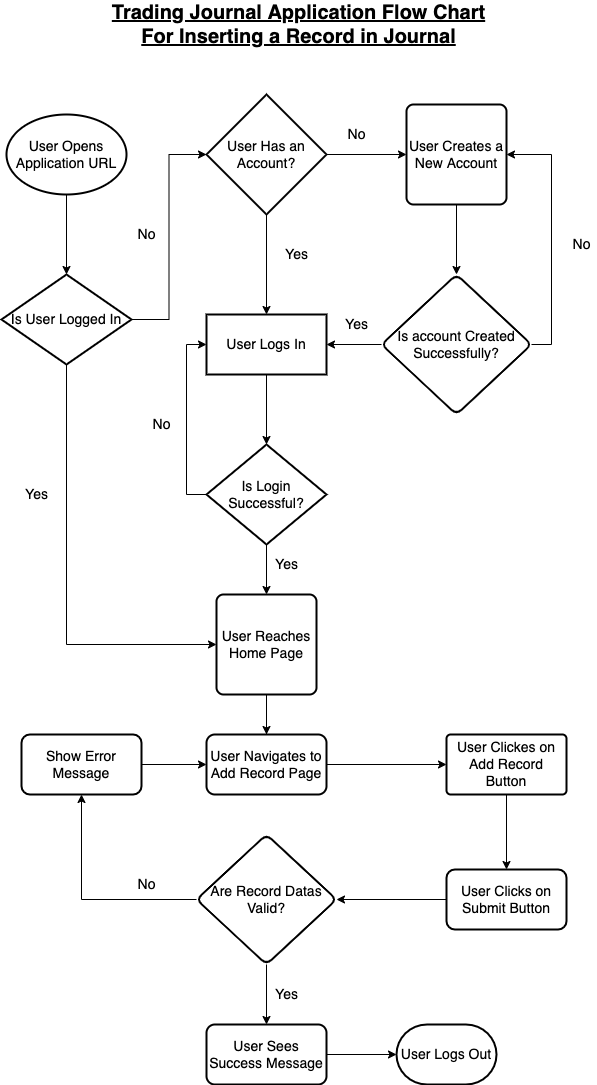

The diagram above was exported from draw.io. Its source (the exported page's mxGraphModel, read from the mxfile embedded in the PNG):
<mxGraphModel dx="946" dy="557" grid="1" gridSize="10" guides="1" tooltips="1" connect="1" arrows="1" fold="1" page="1" pageScale="1" pageWidth="850" pageHeight="1100" math="0" shadow="0">
  <root>
    <mxCell id="0" />
    <mxCell id="1" parent="0" />
    <mxCell id="PAvsDI1g2yQ3QQAe2Jss-25" value="" style="edgeStyle=orthogonalEdgeStyle;rounded=0;orthogonalLoop=1;jettySize=auto;html=1;fontSize=14;" edge="1" parent="1" source="PAvsDI1g2yQ3QQAe2Jss-1" target="PAvsDI1g2yQ3QQAe2Jss-24">
      <mxGeometry relative="1" as="geometry" />
    </mxCell>
    <mxCell id="PAvsDI1g2yQ3QQAe2Jss-1" value="&lt;font style=&quot;font-size: 14px;&quot;&gt;User Opens Application URL&lt;/font&gt;" style="strokeWidth=2;html=1;shape=mxgraph.flowchart.start_1;whiteSpace=wrap;" vertex="1" parent="1">
      <mxGeometry x="133" y="120" width="120" height="80" as="geometry" />
    </mxCell>
    <mxCell id="PAvsDI1g2yQ3QQAe2Jss-2" value="&lt;font style=&quot;font-size: 20px;&quot;&gt;&lt;u&gt;&lt;b&gt;Trading Journal Application Flow Chart&lt;br&gt;For Inserting a Record in Journal&lt;br&gt;&lt;/b&gt;&lt;/u&gt;&lt;/font&gt;" style="text;html=1;align=center;verticalAlign=middle;resizable=0;points=[];autosize=1;strokeColor=none;fillColor=none;" vertex="1" parent="1">
      <mxGeometry x="230" y="10" width="390" height="40" as="geometry" />
    </mxCell>
    <mxCell id="PAvsDI1g2yQ3QQAe2Jss-6" value="" style="edgeStyle=orthogonalEdgeStyle;rounded=0;orthogonalLoop=1;jettySize=auto;html=1;fontSize=14;" edge="1" parent="1" source="PAvsDI1g2yQ3QQAe2Jss-3" target="PAvsDI1g2yQ3QQAe2Jss-5">
      <mxGeometry relative="1" as="geometry" />
    </mxCell>
    <mxCell id="PAvsDI1g2yQ3QQAe2Jss-13" value="" style="edgeStyle=orthogonalEdgeStyle;rounded=0;orthogonalLoop=1;jettySize=auto;html=1;fontSize=14;" edge="1" parent="1" source="PAvsDI1g2yQ3QQAe2Jss-3" target="PAvsDI1g2yQ3QQAe2Jss-12">
      <mxGeometry relative="1" as="geometry" />
    </mxCell>
    <mxCell id="PAvsDI1g2yQ3QQAe2Jss-3" value="User Has an Account?" style="strokeWidth=2;html=1;shape=mxgraph.flowchart.decision;whiteSpace=wrap;fontSize=14;" vertex="1" parent="1">
      <mxGeometry x="333" y="100" width="120" height="120" as="geometry" />
    </mxCell>
    <mxCell id="PAvsDI1g2yQ3QQAe2Jss-8" value="" style="edgeStyle=orthogonalEdgeStyle;rounded=0;orthogonalLoop=1;jettySize=auto;html=1;fontSize=14;" edge="1" parent="1" source="PAvsDI1g2yQ3QQAe2Jss-5" target="PAvsDI1g2yQ3QQAe2Jss-7">
      <mxGeometry relative="1" as="geometry" />
    </mxCell>
    <mxCell id="PAvsDI1g2yQ3QQAe2Jss-5" value="User Creates a New Account" style="rounded=1;whiteSpace=wrap;html=1;absoluteArcSize=1;arcSize=14;strokeWidth=2;fontSize=14;" vertex="1" parent="1">
      <mxGeometry x="533" y="110" width="100" height="100" as="geometry" />
    </mxCell>
    <mxCell id="PAvsDI1g2yQ3QQAe2Jss-10" style="edgeStyle=orthogonalEdgeStyle;rounded=0;orthogonalLoop=1;jettySize=auto;html=1;exitX=1;exitY=0.5;exitDx=0;exitDy=0;entryX=1;entryY=0.5;entryDx=0;entryDy=0;fontSize=14;" edge="1" parent="1" source="PAvsDI1g2yQ3QQAe2Jss-7" target="PAvsDI1g2yQ3QQAe2Jss-5">
      <mxGeometry relative="1" as="geometry" />
    </mxCell>
    <mxCell id="PAvsDI1g2yQ3QQAe2Jss-14" value="" style="edgeStyle=orthogonalEdgeStyle;rounded=0;orthogonalLoop=1;jettySize=auto;html=1;fontSize=14;" edge="1" parent="1" source="PAvsDI1g2yQ3QQAe2Jss-7" target="PAvsDI1g2yQ3QQAe2Jss-12">
      <mxGeometry relative="1" as="geometry" />
    </mxCell>
    <mxCell id="PAvsDI1g2yQ3QQAe2Jss-7" value="Is account Created Successfully?" style="rhombus;whiteSpace=wrap;html=1;fontSize=14;rounded=1;arcSize=14;strokeWidth=2;" vertex="1" parent="1">
      <mxGeometry x="508" y="280" width="150" height="140" as="geometry" />
    </mxCell>
    <mxCell id="PAvsDI1g2yQ3QQAe2Jss-9" value="No" style="text;html=1;align=center;verticalAlign=middle;resizable=0;points=[];autosize=1;strokeColor=none;fillColor=none;fontSize=14;" vertex="1" parent="1">
      <mxGeometry x="468" y="130" width="30" height="20" as="geometry" />
    </mxCell>
    <mxCell id="PAvsDI1g2yQ3QQAe2Jss-11" value="No" style="text;html=1;align=center;verticalAlign=middle;resizable=0;points=[];autosize=1;strokeColor=none;fillColor=none;fontSize=14;" vertex="1" parent="1">
      <mxGeometry x="693" y="240" width="30" height="20" as="geometry" />
    </mxCell>
    <mxCell id="PAvsDI1g2yQ3QQAe2Jss-18" value="" style="edgeStyle=orthogonalEdgeStyle;rounded=0;orthogonalLoop=1;jettySize=auto;html=1;fontSize=14;" edge="1" parent="1" source="PAvsDI1g2yQ3QQAe2Jss-12" target="PAvsDI1g2yQ3QQAe2Jss-17">
      <mxGeometry relative="1" as="geometry" />
    </mxCell>
    <mxCell id="PAvsDI1g2yQ3QQAe2Jss-12" value="User Logs In" style="whiteSpace=wrap;html=1;fontSize=14;strokeWidth=2;" vertex="1" parent="1">
      <mxGeometry x="333" y="320" width="120" height="60" as="geometry" />
    </mxCell>
    <mxCell id="PAvsDI1g2yQ3QQAe2Jss-15" value="Yes" style="text;html=1;align=center;verticalAlign=middle;resizable=0;points=[];autosize=1;strokeColor=none;fillColor=none;fontSize=14;" vertex="1" parent="1">
      <mxGeometry x="463" y="320" width="40" height="20" as="geometry" />
    </mxCell>
    <mxCell id="PAvsDI1g2yQ3QQAe2Jss-16" value="Yes" style="text;html=1;align=center;verticalAlign=middle;resizable=0;points=[];autosize=1;strokeColor=none;fillColor=none;fontSize=14;" vertex="1" parent="1">
      <mxGeometry x="403" y="250" width="40" height="20" as="geometry" />
    </mxCell>
    <mxCell id="PAvsDI1g2yQ3QQAe2Jss-19" style="edgeStyle=orthogonalEdgeStyle;rounded=0;orthogonalLoop=1;jettySize=auto;html=1;exitX=0;exitY=0.5;exitDx=0;exitDy=0;entryX=0;entryY=0.5;entryDx=0;entryDy=0;fontSize=14;" edge="1" parent="1" source="PAvsDI1g2yQ3QQAe2Jss-17" target="PAvsDI1g2yQ3QQAe2Jss-12">
      <mxGeometry relative="1" as="geometry" />
    </mxCell>
    <mxCell id="PAvsDI1g2yQ3QQAe2Jss-23" value="" style="edgeStyle=orthogonalEdgeStyle;rounded=0;orthogonalLoop=1;jettySize=auto;html=1;fontSize=14;" edge="1" parent="1" source="PAvsDI1g2yQ3QQAe2Jss-17" target="PAvsDI1g2yQ3QQAe2Jss-22">
      <mxGeometry relative="1" as="geometry" />
    </mxCell>
    <mxCell id="PAvsDI1g2yQ3QQAe2Jss-17" value="Is Login Successful?" style="rhombus;whiteSpace=wrap;html=1;fontSize=14;strokeWidth=2;" vertex="1" parent="1">
      <mxGeometry x="333" y="450" width="120" height="100" as="geometry" />
    </mxCell>
    <mxCell id="PAvsDI1g2yQ3QQAe2Jss-20" value="No" style="text;html=1;align=center;verticalAlign=middle;resizable=0;points=[];autosize=1;strokeColor=none;fillColor=none;fontSize=14;" vertex="1" parent="1">
      <mxGeometry x="273" y="420" width="30" height="20" as="geometry" />
    </mxCell>
    <mxCell id="PAvsDI1g2yQ3QQAe2Jss-52" value="" style="edgeStyle=orthogonalEdgeStyle;rounded=0;orthogonalLoop=1;jettySize=auto;html=1;fontSize=14;" edge="1" parent="1" source="PAvsDI1g2yQ3QQAe2Jss-22" target="PAvsDI1g2yQ3QQAe2Jss-51">
      <mxGeometry relative="1" as="geometry" />
    </mxCell>
    <mxCell id="PAvsDI1g2yQ3QQAe2Jss-22" value="User Reaches Home Page" style="rounded=1;whiteSpace=wrap;html=1;absoluteArcSize=1;arcSize=14;strokeWidth=2;fontSize=14;" vertex="1" parent="1">
      <mxGeometry x="343" y="600" width="100" height="100" as="geometry" />
    </mxCell>
    <mxCell id="PAvsDI1g2yQ3QQAe2Jss-26" style="edgeStyle=orthogonalEdgeStyle;rounded=0;orthogonalLoop=1;jettySize=auto;html=1;exitX=1;exitY=0.5;exitDx=0;exitDy=0;entryX=0;entryY=0.5;entryDx=0;entryDy=0;entryPerimeter=0;fontSize=14;" edge="1" parent="1" source="PAvsDI1g2yQ3QQAe2Jss-24" target="PAvsDI1g2yQ3QQAe2Jss-3">
      <mxGeometry relative="1" as="geometry" />
    </mxCell>
    <mxCell id="PAvsDI1g2yQ3QQAe2Jss-28" style="edgeStyle=orthogonalEdgeStyle;rounded=0;orthogonalLoop=1;jettySize=auto;html=1;exitX=0.5;exitY=1;exitDx=0;exitDy=0;entryX=0;entryY=0.5;entryDx=0;entryDy=0;fontSize=14;" edge="1" parent="1" source="PAvsDI1g2yQ3QQAe2Jss-24" target="PAvsDI1g2yQ3QQAe2Jss-22">
      <mxGeometry relative="1" as="geometry" />
    </mxCell>
    <mxCell id="PAvsDI1g2yQ3QQAe2Jss-24" value="&lt;font style=&quot;font-size: 14px;&quot;&gt;&lt;font style=&quot;font-size: 14px;&quot;&gt;Is&lt;/font&gt;&lt;font style=&quot;font-size: 14px;&quot;&gt;&amp;nbsp;&lt;/font&gt;User Logged In&lt;/font&gt;" style="rhombus;whiteSpace=wrap;html=1;strokeWidth=2;" vertex="1" parent="1">
      <mxGeometry x="128" y="280" width="130" height="90" as="geometry" />
    </mxCell>
    <mxCell id="PAvsDI1g2yQ3QQAe2Jss-27" value="No" style="text;html=1;align=center;verticalAlign=middle;resizable=0;points=[];autosize=1;strokeColor=none;fillColor=none;fontSize=14;" vertex="1" parent="1">
      <mxGeometry x="258" y="230" width="30" height="20" as="geometry" />
    </mxCell>
    <mxCell id="PAvsDI1g2yQ3QQAe2Jss-29" value="Yes" style="text;html=1;align=center;verticalAlign=middle;resizable=0;points=[];autosize=1;strokeColor=none;fillColor=none;fontSize=14;" vertex="1" parent="1">
      <mxGeometry x="143" y="490" width="40" height="20" as="geometry" />
    </mxCell>
    <mxCell id="PAvsDI1g2yQ3QQAe2Jss-56" value="" style="edgeStyle=orthogonalEdgeStyle;rounded=0;orthogonalLoop=1;jettySize=auto;html=1;fontSize=14;" edge="1" parent="1" source="PAvsDI1g2yQ3QQAe2Jss-35" target="PAvsDI1g2yQ3QQAe2Jss-43">
      <mxGeometry relative="1" as="geometry" />
    </mxCell>
    <mxCell id="PAvsDI1g2yQ3QQAe2Jss-35" value="User Clickes on Add Record Button" style="whiteSpace=wrap;html=1;fontSize=14;rounded=1;arcSize=7;strokeWidth=2;" vertex="1" parent="1">
      <mxGeometry x="573" y="740" width="120" height="60" as="geometry" />
    </mxCell>
    <mxCell id="PAvsDI1g2yQ3QQAe2Jss-62" value="" style="edgeStyle=orthogonalEdgeStyle;rounded=0;orthogonalLoop=1;jettySize=auto;html=1;fontSize=14;" edge="1" parent="1" source="PAvsDI1g2yQ3QQAe2Jss-47" target="PAvsDI1g2yQ3QQAe2Jss-57">
      <mxGeometry relative="1" as="geometry" />
    </mxCell>
    <mxCell id="PAvsDI1g2yQ3QQAe2Jss-66" value="" style="edgeStyle=orthogonalEdgeStyle;rounded=0;orthogonalLoop=1;jettySize=auto;html=1;fontSize=14;" edge="1" parent="1" source="PAvsDI1g2yQ3QQAe2Jss-47" target="PAvsDI1g2yQ3QQAe2Jss-65">
      <mxGeometry relative="1" as="geometry" />
    </mxCell>
    <mxCell id="PAvsDI1g2yQ3QQAe2Jss-47" value="Are Record Datas Valid?" style="rhombus;whiteSpace=wrap;html=1;fontSize=14;rounded=1;arcSize=14;strokeWidth=2;" vertex="1" parent="1">
      <mxGeometry x="323" y="840" width="140" height="130" as="geometry" />
    </mxCell>
    <mxCell id="PAvsDI1g2yQ3QQAe2Jss-53" value="" style="edgeStyle=orthogonalEdgeStyle;rounded=0;orthogonalLoop=1;jettySize=auto;html=1;fontSize=14;endArrow=none;" edge="1" parent="1" source="PAvsDI1g2yQ3QQAe2Jss-22" target="PAvsDI1g2yQ3QQAe2Jss-51">
      <mxGeometry relative="1" as="geometry">
        <mxPoint x="443" y="650" as="sourcePoint" />
        <mxPoint x="543" y="650" as="targetPoint" />
      </mxGeometry>
    </mxCell>
    <mxCell id="PAvsDI1g2yQ3QQAe2Jss-55" style="edgeStyle=orthogonalEdgeStyle;rounded=0;orthogonalLoop=1;jettySize=auto;html=1;exitX=1;exitY=0.5;exitDx=0;exitDy=0;entryX=0;entryY=0.5;entryDx=0;entryDy=0;fontSize=14;" edge="1" parent="1" source="PAvsDI1g2yQ3QQAe2Jss-51" target="PAvsDI1g2yQ3QQAe2Jss-35">
      <mxGeometry relative="1" as="geometry" />
    </mxCell>
    <mxCell id="PAvsDI1g2yQ3QQAe2Jss-51" value="User Navigates to Add Record Page" style="whiteSpace=wrap;html=1;fontSize=14;rounded=1;arcSize=14;strokeWidth=2;" vertex="1" parent="1">
      <mxGeometry x="333" y="740" width="120" height="60" as="geometry" />
    </mxCell>
    <mxCell id="PAvsDI1g2yQ3QQAe2Jss-64" value="" style="edgeStyle=orthogonalEdgeStyle;rounded=0;orthogonalLoop=1;jettySize=auto;html=1;fontSize=14;" edge="1" parent="1" source="PAvsDI1g2yQ3QQAe2Jss-57" target="PAvsDI1g2yQ3QQAe2Jss-51">
      <mxGeometry relative="1" as="geometry" />
    </mxCell>
    <mxCell id="PAvsDI1g2yQ3QQAe2Jss-57" value="Show Error Message" style="whiteSpace=wrap;html=1;fontSize=14;rounded=1;arcSize=14;strokeWidth=2;" vertex="1" parent="1">
      <mxGeometry x="148" y="740" width="120" height="60" as="geometry" />
    </mxCell>
    <mxCell id="PAvsDI1g2yQ3QQAe2Jss-61" value="" style="edgeStyle=orthogonalEdgeStyle;rounded=0;orthogonalLoop=1;jettySize=auto;html=1;fontSize=14;" edge="1" parent="1" source="PAvsDI1g2yQ3QQAe2Jss-43" target="PAvsDI1g2yQ3QQAe2Jss-47">
      <mxGeometry relative="1" as="geometry" />
    </mxCell>
    <mxCell id="PAvsDI1g2yQ3QQAe2Jss-43" value="User Clicks on Submit Button" style="whiteSpace=wrap;html=1;fontSize=14;rounded=1;arcSize=14;strokeWidth=2;" vertex="1" parent="1">
      <mxGeometry x="573" y="875" width="120" height="60" as="geometry" />
    </mxCell>
    <mxCell id="PAvsDI1g2yQ3QQAe2Jss-63" value="No" style="text;html=1;align=center;verticalAlign=middle;resizable=0;points=[];autosize=1;strokeColor=none;fillColor=none;fontSize=14;" vertex="1" parent="1">
      <mxGeometry x="258" y="880" width="30" height="20" as="geometry" />
    </mxCell>
    <mxCell id="PAvsDI1g2yQ3QQAe2Jss-69" value="" style="edgeStyle=orthogonalEdgeStyle;rounded=0;orthogonalLoop=1;jettySize=auto;html=1;fontSize=14;" edge="1" parent="1" source="PAvsDI1g2yQ3QQAe2Jss-65" target="PAvsDI1g2yQ3QQAe2Jss-68">
      <mxGeometry relative="1" as="geometry" />
    </mxCell>
    <mxCell id="PAvsDI1g2yQ3QQAe2Jss-65" value="User Sees Success Message" style="whiteSpace=wrap;html=1;fontSize=14;rounded=1;arcSize=14;strokeWidth=2;" vertex="1" parent="1">
      <mxGeometry x="333" y="1030" width="120" height="60" as="geometry" />
    </mxCell>
    <mxCell id="PAvsDI1g2yQ3QQAe2Jss-67" value="Yes" style="text;html=1;align=center;verticalAlign=middle;resizable=0;points=[];autosize=1;strokeColor=none;fillColor=none;fontSize=14;" vertex="1" parent="1">
      <mxGeometry x="393" y="990" width="40" height="20" as="geometry" />
    </mxCell>
    <mxCell id="PAvsDI1g2yQ3QQAe2Jss-68" value="User Logs Out" style="strokeWidth=2;html=1;shape=mxgraph.flowchart.terminator;whiteSpace=wrap;fontSize=14;" vertex="1" parent="1">
      <mxGeometry x="523" y="1030" width="100" height="60" as="geometry" />
    </mxCell>
    <mxCell id="PAvsDI1g2yQ3QQAe2Jss-70" value="Yes" style="text;html=1;align=center;verticalAlign=middle;resizable=0;points=[];autosize=1;strokeColor=none;fillColor=none;fontSize=14;" vertex="1" parent="1">
      <mxGeometry x="393" y="560" width="40" height="20" as="geometry" />
    </mxCell>
  </root>
</mxGraphModel>